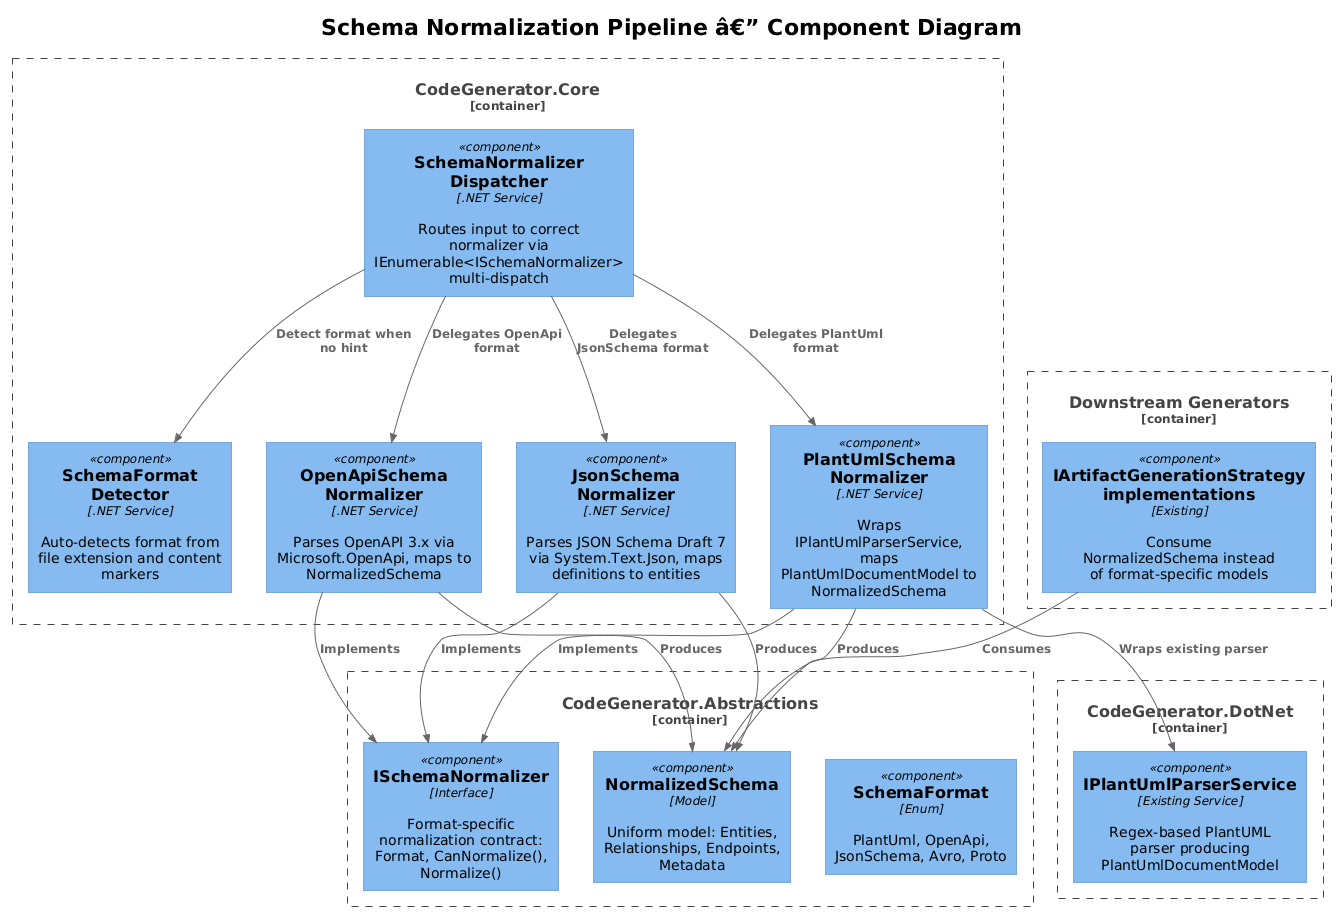

The diagram above was rendered by PlantUML. Its source (embedded in the PNG):
@startuml
!theme plain
!include <C4/C4_Component>

title Schema Normalization Pipeline â€” Component Diagram

Container_Boundary(abstractions, "CodeGenerator.Abstractions") {
    Component(iNormalizer, "ISchemaNormalizer", "Interface", "Format-specific normalization contract: Format, CanNormalize(), Normalize()")
    Component(normalizedSchema, "NormalizedSchema", "Model", "Uniform model: Entities, Relationships, Endpoints, Metadata")
    Component(schemaFormat, "SchemaFormat", "Enum", "PlantUml, OpenApi, JsonSchema, Avro, Proto")
}

Container_Boundary(core, "CodeGenerator.Core") {
    Component(dispatcher, "SchemaNormalizer\nDispatcher", ".NET Service", "Routes input to correct normalizer via IEnumerable<ISchemaNormalizer> multi-dispatch")
    Component(detector, "SchemaFormat\nDetector", ".NET Service", "Auto-detects format from file extension and content markers")
    Component(pumlNorm, "PlantUmlSchema\nNormalizer", ".NET Service", "Wraps IPlantUmlParserService, maps PlantUmlDocumentModel to NormalizedSchema")
    Component(openApiNorm, "OpenApiSchema\nNormalizer", ".NET Service", "Parses OpenAPI 3.x via Microsoft.OpenApi, maps to NormalizedSchema")
    Component(jsonNorm, "JsonSchema\nNormalizer", ".NET Service", "Parses JSON Schema Draft 7 via System.Text.Json, maps definitions to entities")
}

Container_Boundary(dotnet, "CodeGenerator.DotNet") {
    Component(pumlParser, "IPlantUmlParserService", "Existing Service", "Regex-based PlantUML parser producing PlantUmlDocumentModel")
}

Container_Boundary(generators, "Downstream Generators") {
    Component(genStrategies, "IArtifactGenerationStrategy\nimplementations", "Existing", "Consume NormalizedSchema instead of format-specific models")
}

Rel(dispatcher, detector, "Detect format when no hint")
Rel(dispatcher, pumlNorm, "Delegates PlantUml format")
Rel(dispatcher, openApiNorm, "Delegates OpenApi format")
Rel(dispatcher, jsonNorm, "Delegates JsonSchema format")
Rel(pumlNorm, pumlParser, "Wraps existing parser")
Rel(pumlNorm, normalizedSchema, "Produces")
Rel(openApiNorm, normalizedSchema, "Produces")
Rel(jsonNorm, normalizedSchema, "Produces")
Rel(genStrategies, normalizedSchema, "Consumes")
Rel(pumlNorm, iNormalizer, "Implements")
Rel(openApiNorm, iNormalizer, "Implements")
Rel(jsonNorm, iNormalizer, "Implements")
@enduml